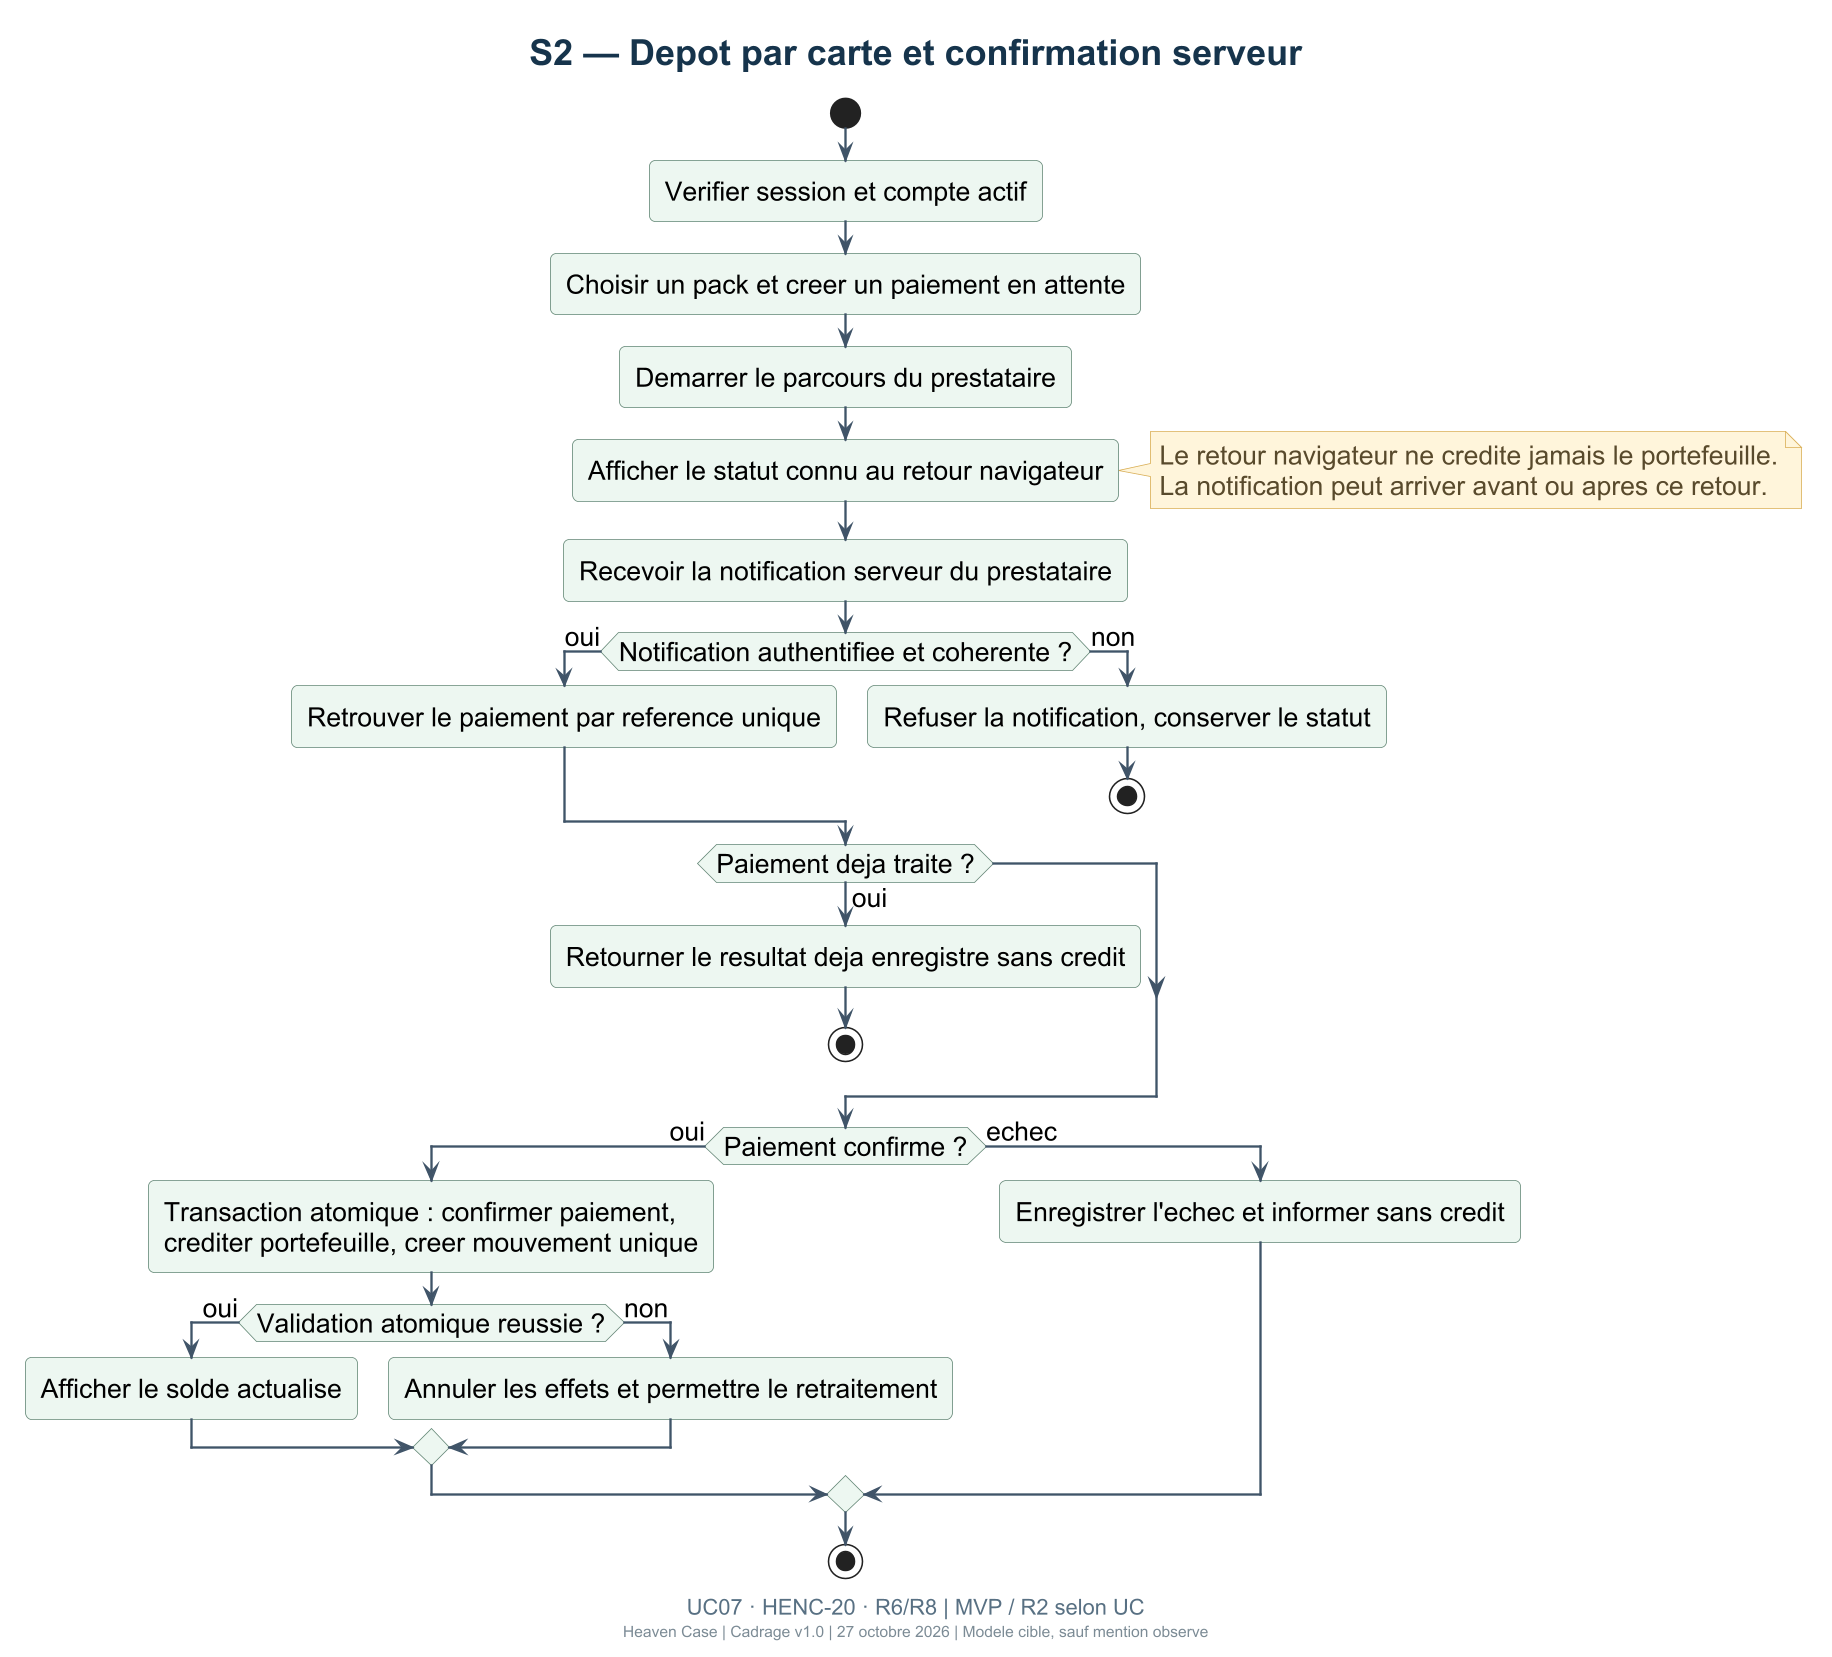

The diagram above was rendered by PlantUML. Its source (embedded in the PNG):
@startuml
!include _theme.puml
title S2 — Depot par carte et confirmation serveur
caption UC07 · HENC-20 · R6/R8 | MVP / R2 selon UC
start
:Verifier session et compte actif;
:Choisir un pack et creer un paiement en attente;
:Demarrer le parcours du prestataire;
:Afficher le statut connu au retour navigateur;
note right
  Le retour navigateur ne credite jamais le portefeuille.
  La notification peut arriver avant ou apres ce retour.
end note
:Recevoir la notification serveur du prestataire;
if (Notification authentifiee et coherente ?) then (oui)
  :Retrouver le paiement par reference unique;
else (non)
  :Refuser la notification, conserver le statut;
  stop
endif
if (Paiement deja traite ?) then (oui)
  :Retourner le resultat deja enregistre sans credit;
  stop
endif
if (Paiement confirme ?) then (oui)
  :Transaction atomique : confirmer paiement,\ncrediter portefeuille, creer mouvement unique;
  if (Validation atomique reussie ?) then (oui)
    :Afficher le solde actualise;
  else (non)
    :Annuler les effets et permettre le retraitement;
  endif
else (echec)
  :Enregistrer l'echec et informer sans credit;
endif
stop
@enduml